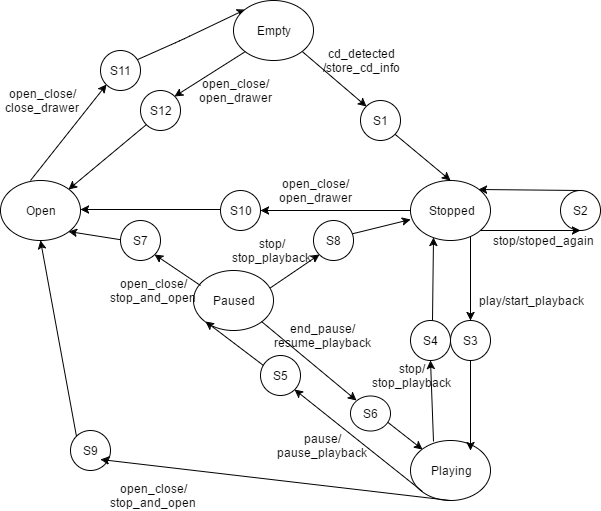

The diagram above was exported from draw.io. Its source (the exported page's mxGraphModel, read from the mxfile embedded in the PNG):
<mxGraphModel dx="1042" dy="554" grid="1" gridSize="10" guides="1" tooltips="1" connect="1" arrows="1" fold="1" page="1" pageScale="1" pageWidth="826" pageHeight="1169" background="#ffffff" math="0" shadow="0">
  <root>
    <mxCell id="0" />
    <mxCell id="1" parent="0" />
    <mxCell id="60" value="" style="endArrow=classic;html=1;entryX=0;entryY=0;" edge="1" parent="1" target="2">
      <mxGeometry width="50" height="50" relative="1" as="geometry">
        <mxPoint x="235" y="90" as="sourcePoint" />
        <mxPoint x="285" y="40" as="targetPoint" />
        <Array as="points">
          <mxPoint x="280" y="70" />
        </Array>
      </mxGeometry>
    </mxCell>
    <mxCell id="49" value="" style="endArrow=classic;html=1;entryX=1;entryY=1;" edge="1" parent="1" target="39">
      <mxGeometry width="50" height="50" relative="1" as="geometry">
        <mxPoint x="225" y="270" as="sourcePoint" />
        <mxPoint x="275" y="220" as="targetPoint" />
      </mxGeometry>
    </mxCell>
    <mxCell id="48" value="" style="endArrow=classic;html=1;entryX=0.005;entryY=0.657;entryPerimeter=0;" edge="1" parent="1" target="9">
      <mxGeometry width="50" height="50" relative="1" as="geometry">
        <mxPoint x="445" y="265" as="sourcePoint" />
        <mxPoint x="495" y="215" as="targetPoint" />
      </mxGeometry>
    </mxCell>
    <mxCell id="47" value="" style="endArrow=classic;html=1;entryX=0;entryY=1;" edge="1" parent="1" target="45">
      <mxGeometry x="327" y="285" width="50" height="50" as="geometry">
        <mxPoint x="366" y="320" as="sourcePoint" />
        <mxPoint x="327" y="285" as="targetPoint" />
      </mxGeometry>
    </mxCell>
    <mxCell id="35" value="" style="endArrow=classic;html=1;entryX=0;entryY=0;exitX=0.875;exitY=0.714;exitPerimeter=0;" edge="1" parent="1" source="31" target="18">
      <mxGeometry width="50" height="50" relative="1" as="geometry">
        <mxPoint x="485" y="460" as="sourcePoint" />
        <mxPoint x="535" y="410" as="targetPoint" />
      </mxGeometry>
    </mxCell>
    <mxCell id="16" value="" style="endArrow=classic;html=1;" edge="1" parent="1">
      <mxGeometry width="50" height="50" relative="1" as="geometry">
        <mxPoint x="570" y="260" as="sourcePoint" />
        <mxPoint x="570" y="350" as="targetPoint" />
        <Array as="points">
          <mxPoint x="570" y="310" />
        </Array>
      </mxGeometry>
    </mxCell>
    <mxCell id="8" value="" style="endArrow=classic;html=1;" edge="1" parent="1">
      <mxGeometry width="50" height="50" relative="1" as="geometry">
        <mxPoint x="490" y="160" as="sourcePoint" />
        <mxPoint x="550" y="210" as="targetPoint" />
      </mxGeometry>
    </mxCell>
    <mxCell id="3" value="" style="endArrow=classic;html=1;entryX=0;entryY=0;" edge="1" parent="1" target="4">
      <mxGeometry width="50" height="50" relative="1" as="geometry">
        <mxPoint x="383" y="65" as="sourcePoint" />
        <mxPoint x="443" y="115" as="targetPoint" />
        <Array as="points" />
      </mxGeometry>
    </mxCell>
    <mxCell id="2" value="Empty" style="ellipse;whiteSpace=wrap;html=1;" vertex="1" parent="1">
      <mxGeometry x="333" y="30" width="80" height="60" as="geometry" />
    </mxCell>
    <mxCell id="4" value="S1" style="ellipse;whiteSpace=wrap;html=1;" vertex="1" parent="1">
      <mxGeometry x="460" y="130" width="40" height="40" as="geometry" />
    </mxCell>
    <mxCell id="7" style="edgeStyle=orthogonalEdgeStyle;rounded=0;html=1;exitX=0.75;exitY=0;entryX=0.75;entryY=0;jettySize=auto;orthogonalLoop=1;" edge="1" parent="1" source="6" target="6">
      <mxGeometry relative="1" as="geometry" />
    </mxCell>
    <mxCell id="6" value="cd_detected&lt;div&gt;/store_cd_info&lt;/div&gt;" style="text;html=1;strokeColor=none;fillColor=none;align=center;verticalAlign=middle;whiteSpace=wrap;" vertex="1" parent="1">
      <mxGeometry x="440" y="80" width="40" height="20" as="geometry" />
    </mxCell>
    <mxCell id="9" value="Stopped" style="ellipse;whiteSpace=wrap;html=1;" vertex="1" parent="1">
      <mxGeometry x="510" y="210" width="80" height="60" as="geometry" />
    </mxCell>
    <mxCell id="10" value="S2" style="ellipse;whiteSpace=wrap;html=1;" vertex="1" parent="1">
      <mxGeometry x="660" y="220" width="40" height="40" as="geometry" />
    </mxCell>
    <mxCell id="11" value="" style="endArrow=classic;html=1;entryX=0.5;entryY=1;" edge="1" parent="1" target="10">
      <mxGeometry width="50" height="50" relative="1" as="geometry">
        <mxPoint x="580" y="260" as="sourcePoint" />
        <mxPoint x="650" y="260" as="targetPoint" />
      </mxGeometry>
    </mxCell>
    <mxCell id="12" value="" style="endArrow=classic;html=1;exitX=0.5;exitY=0;entryX=1;entryY=0;" edge="1" parent="1" source="10" target="9">
      <mxGeometry width="50" height="50" relative="1" as="geometry">
        <mxPoint x="675" y="220" as="sourcePoint" />
        <mxPoint x="578" y="219" as="targetPoint" />
      </mxGeometry>
    </mxCell>
    <mxCell id="13" value="&lt;div&gt;stop/stoped_again&lt;/div&gt;" style="text;html=1;strokeColor=none;fillColor=none;align=center;verticalAlign=middle;whiteSpace=wrap;" vertex="1" parent="1">
      <mxGeometry x="620" y="260" width="40" height="20" as="geometry" />
    </mxCell>
    <mxCell id="14" value="S3" style="ellipse;whiteSpace=wrap;html=1;" vertex="1" parent="1">
      <mxGeometry x="550" y="350" width="40" height="40" as="geometry" />
    </mxCell>
    <mxCell id="15" value="S4" style="ellipse;whiteSpace=wrap;html=1;" vertex="1" parent="1">
      <mxGeometry x="510" y="350" width="40" height="40" as="geometry" />
    </mxCell>
    <mxCell id="17" value="play/start_playback" style="text;html=1;strokeColor=none;fillColor=none;align=center;verticalAlign=middle;whiteSpace=wrap;" vertex="1" parent="1">
      <mxGeometry x="610" y="320" width="40" height="20" as="geometry" />
    </mxCell>
    <mxCell id="18" value="Playing" style="ellipse;whiteSpace=wrap;html=1;" vertex="1" parent="1">
      <mxGeometry x="510" y="470" width="80" height="60" as="geometry" />
    </mxCell>
    <mxCell id="19" value="" style="endArrow=classic;html=1;" edge="1" parent="1">
      <mxGeometry x="570" y="390" width="50" height="50" as="geometry">
        <mxPoint x="570" y="390" as="sourcePoint" />
        <mxPoint x="570" y="480" as="targetPoint" />
        <Array as="points">
          <mxPoint x="570" y="440" />
        </Array>
      </mxGeometry>
    </mxCell>
    <mxCell id="20" value="" style="endArrow=classic;html=1;entryX=0.5;entryY=1;exitX=0.293;exitY=0.023;exitPerimeter=0;" edge="1" parent="1" source="18" target="15">
      <mxGeometry width="50" height="50" relative="1" as="geometry">
        <mxPoint x="530" y="480" as="sourcePoint" />
        <mxPoint x="570" y="430" as="targetPoint" />
      </mxGeometry>
    </mxCell>
    <mxCell id="21" value="" style="endArrow=classic;html=1;entryX=0.293;entryY=0.957;exitX=0.293;exitY=0.023;exitPerimeter=0;entryPerimeter=0;" edge="1" parent="1" target="9">
      <mxGeometry x="529" y="269" width="50" height="50" as="geometry">
        <mxPoint x="532" y="350" as="sourcePoint" />
        <mxPoint x="529" y="269" as="targetPoint" />
      </mxGeometry>
    </mxCell>
    <mxCell id="22" value="stop/&lt;div&gt;stop_playback&lt;/div&gt;" style="text;html=1;strokeColor=none;fillColor=none;align=center;verticalAlign=middle;whiteSpace=wrap;" vertex="1" parent="1">
      <mxGeometry x="490" y="390" width="40" height="30" as="geometry" />
    </mxCell>
    <mxCell id="23" value="Paused" style="ellipse;whiteSpace=wrap;html=1;" vertex="1" parent="1">
      <mxGeometry x="293" y="300" width="80" height="60" as="geometry" />
    </mxCell>
    <mxCell id="29" value="" style="endArrow=classic;html=1;exitX=0;exitY=1;entryX=1;entryY=1;" edge="1" parent="1" source="18" target="30">
      <mxGeometry width="50" height="50" relative="1" as="geometry">
        <mxPoint x="480" y="510" as="sourcePoint" />
        <mxPoint x="440" y="470" as="targetPoint" />
      </mxGeometry>
    </mxCell>
    <mxCell id="30" value="S5" style="ellipse;whiteSpace=wrap;html=1;" vertex="1" parent="1">
      <mxGeometry x="360" y="385" width="40" height="40" as="geometry" />
    </mxCell>
    <mxCell id="31" value="S6" style="ellipse;whiteSpace=wrap;html=1;" vertex="1" parent="1">
      <mxGeometry x="450" y="425" width="40" height="35" as="geometry" />
    </mxCell>
    <mxCell id="32" value="" style="endArrow=classic;html=1;entryX=0;entryY=1;" edge="1" parent="1" target="23">
      <mxGeometry width="50" height="50" relative="1" as="geometry">
        <mxPoint x="363" y="395" as="sourcePoint" />
        <mxPoint x="316" y="360" as="targetPoint" />
      </mxGeometry>
    </mxCell>
    <mxCell id="33" value="" style="endArrow=classic;html=1;entryX=0;entryY=0;exitX=1;exitY=1;" edge="1" parent="1" source="23" target="31">
      <mxGeometry width="50" height="50" relative="1" as="geometry">
        <mxPoint x="373" y="340" as="sourcePoint" />
        <mxPoint x="423" y="290" as="targetPoint" />
      </mxGeometry>
    </mxCell>
    <mxCell id="36" value="pause/&lt;div&gt;pause_playback&lt;/div&gt;" style="text;html=1;strokeColor=none;fillColor=none;align=center;verticalAlign=middle;whiteSpace=wrap;" vertex="1" parent="1">
      <mxGeometry x="400" y="460" width="40" height="30" as="geometry" />
    </mxCell>
    <mxCell id="38" value="end_pause/&lt;div&gt;resume_playback&lt;/div&gt;" style="text;html=1;strokeColor=none;fillColor=none;align=center;verticalAlign=middle;whiteSpace=wrap;" vertex="1" parent="1">
      <mxGeometry x="400" y="350" width="40" height="30" as="geometry" />
    </mxCell>
    <mxCell id="39" value="Open" style="ellipse;whiteSpace=wrap;html=1;" vertex="1" parent="1">
      <mxGeometry x="100" y="210" width="80" height="60" as="geometry" />
    </mxCell>
    <mxCell id="40" value="S9" style="ellipse;whiteSpace=wrap;html=1;" vertex="1" parent="1">
      <mxGeometry x="170" y="460" width="40" height="40" as="geometry" />
    </mxCell>
    <mxCell id="41" value="" style="endArrow=classic;html=1;exitX=0.5;exitY=1;" edge="1" parent="1" source="18">
      <mxGeometry width="50" height="50" relative="1" as="geometry">
        <mxPoint x="490" y="520" as="sourcePoint" />
        <mxPoint x="200" y="489" as="targetPoint" />
      </mxGeometry>
    </mxCell>
    <mxCell id="42" value="" style="endArrow=classic;html=1;entryX=0.5;entryY=1;exitX=0;exitY=0;" edge="1" parent="1" source="40" target="39">
      <mxGeometry width="50" height="50" relative="1" as="geometry">
        <mxPoint x="180" y="468" as="sourcePoint" />
        <mxPoint x="230" y="418" as="targetPoint" />
      </mxGeometry>
    </mxCell>
    <mxCell id="43" value="open_close/&lt;div&gt;stop_and_open&lt;/div&gt;" style="text;html=1;strokeColor=none;fillColor=none;align=center;verticalAlign=middle;whiteSpace=wrap;" vertex="1" parent="1">
      <mxGeometry x="230" y="510" width="40" height="30" as="geometry" />
    </mxCell>
    <mxCell id="44" value="S7" style="ellipse;whiteSpace=wrap;html=1;" vertex="1" parent="1">
      <mxGeometry x="220" y="250" width="40" height="40" as="geometry" />
    </mxCell>
    <mxCell id="45" value="S8" style="ellipse;whiteSpace=wrap;html=1;" vertex="1" parent="1">
      <mxGeometry x="413" y="250" width="40" height="40" as="geometry" />
    </mxCell>
    <mxCell id="46" value="" style="endArrow=classic;html=1;entryX=1;entryY=1;" edge="1" parent="1" target="44">
      <mxGeometry width="50" height="50" relative="1" as="geometry">
        <mxPoint x="300" y="315" as="sourcePoint" />
        <mxPoint x="350" y="265" as="targetPoint" />
      </mxGeometry>
    </mxCell>
    <mxCell id="50" value="open_close/&lt;div&gt;stop_and_open&lt;/div&gt;" style="text;html=1;strokeColor=none;fillColor=none;align=center;verticalAlign=middle;whiteSpace=wrap;" vertex="1" parent="1">
      <mxGeometry x="230" y="305" width="40" height="30" as="geometry" />
    </mxCell>
    <mxCell id="51" value="stop/&lt;div&gt;stop_playback&lt;/div&gt;" style="text;html=1;strokeColor=none;fillColor=none;align=center;verticalAlign=middle;whiteSpace=wrap;" vertex="1" parent="1">
      <mxGeometry x="350" y="265" width="40" height="30" as="geometry" />
    </mxCell>
    <mxCell id="52" value="S10" style="ellipse;whiteSpace=wrap;html=1;" vertex="1" parent="1">
      <mxGeometry x="320" y="220" width="40" height="40" as="geometry" />
    </mxCell>
    <mxCell id="53" value="" style="endArrow=classic;html=1;entryX=1;entryY=0.5;exitX=0;exitY=0.5;" edge="1" parent="1" source="9" target="52">
      <mxGeometry width="50" height="50" relative="1" as="geometry">
        <mxPoint x="430" y="240" as="sourcePoint" />
        <mxPoint x="460" y="210" as="targetPoint" />
      </mxGeometry>
    </mxCell>
    <mxCell id="55" value="" style="endArrow=classic;html=1;entryX=1;entryY=0.5;" edge="1" parent="1">
      <mxGeometry x="180" y="239" width="50" height="50" as="geometry">
        <mxPoint x="320" y="239" as="sourcePoint" />
        <mxPoint x="180" y="239" as="targetPoint" />
      </mxGeometry>
    </mxCell>
    <mxCell id="56" value="open_close/&lt;div&gt;open_drawer&lt;/div&gt;" style="text;html=1;strokeColor=none;fillColor=none;align=center;verticalAlign=middle;whiteSpace=wrap;" vertex="1" parent="1">
      <mxGeometry x="393" y="205" width="40" height="30" as="geometry" />
    </mxCell>
    <mxCell id="57" value="S11" style="ellipse;whiteSpace=wrap;html=1;" vertex="1" parent="1">
      <mxGeometry x="200" y="80" width="40" height="40" as="geometry" />
    </mxCell>
    <mxCell id="58" value="S12" style="ellipse;whiteSpace=wrap;html=1;" vertex="1" parent="1">
      <mxGeometry x="240" y="120" width="40" height="40" as="geometry" />
    </mxCell>
    <mxCell id="59" value="" style="endArrow=classic;html=1;entryX=0;entryY=1;" edge="1" parent="1" target="57">
      <mxGeometry width="50" height="50" relative="1" as="geometry">
        <mxPoint x="130" y="210" as="sourcePoint" />
        <mxPoint x="180" y="160" as="targetPoint" />
      </mxGeometry>
    </mxCell>
    <mxCell id="64" value="" style="endArrow=classic;html=1;exitX=0;exitY=1;entryX=1;entryY=0;" edge="1" parent="1" source="2" target="58">
      <mxGeometry width="50" height="50" relative="1" as="geometry">
        <mxPoint x="310" y="165" as="sourcePoint" />
        <mxPoint x="360" y="115" as="targetPoint" />
      </mxGeometry>
    </mxCell>
    <mxCell id="65" value="" style="endArrow=classic;html=1;exitX=0;exitY=1;entryX=1;entryY=0;" edge="1" parent="1" source="58" target="39">
      <mxGeometry x="180" y="160" width="50" height="50" as="geometry">
        <mxPoint x="251" y="160" as="sourcePoint" />
        <mxPoint x="180" y="205" as="targetPoint" />
      </mxGeometry>
    </mxCell>
    <mxCell id="66" value="open_close/&lt;div&gt;close_drawer&lt;/div&gt;" style="text;html=1;strokeColor=none;fillColor=none;align=center;verticalAlign=middle;whiteSpace=wrap;" vertex="1" parent="1">
      <mxGeometry x="120" y="120" width="40" height="20" as="geometry" />
    </mxCell>
    <mxCell id="68" value="open_close/&lt;div&gt;open_drawer&lt;/div&gt;" style="text;html=1;strokeColor=none;fillColor=none;align=center;verticalAlign=middle;whiteSpace=wrap;" vertex="1" parent="1">
      <mxGeometry x="313" y="105" width="40" height="30" as="geometry" />
    </mxCell>
  </root>
</mxGraphModel>